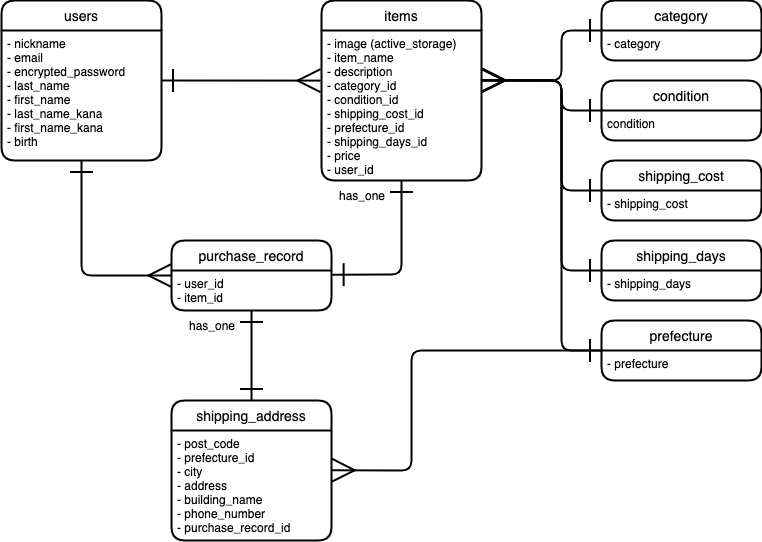

The diagram above was exported from draw.io. Its source (the exported page's mxGraphModel, read from the mxfile embedded in the PNG):
<mxGraphModel dx="1650" dy="648" grid="1" gridSize="10" guides="1" tooltips="1" connect="1" arrows="1" fold="1" page="1" pageScale="1" pageWidth="827" pageHeight="1169" math="0" shadow="0">
  <root>
    <mxCell id="0" />
    <mxCell id="1" parent="0" />
    <mxCell id="20" style="edgeStyle=none;jumpSize=6;html=1;entryX=1.004;entryY=0.105;entryDx=0;entryDy=0;startArrow=ERone;startFill=0;endArrow=ERone;endFill=0;startSize=20;endSize=20;strokeColor=default;strokeWidth=2;exitX=0.5;exitY=1;exitDx=0;exitDy=0;entryPerimeter=0;" edge="1" parent="1" source="3" target="14">
      <mxGeometry relative="1" as="geometry">
        <mxPoint x="380" y="350" as="sourcePoint" />
        <Array as="points">
          <mxPoint x="360" y="434" />
        </Array>
      </mxGeometry>
    </mxCell>
    <mxCell id="2" value="items" style="swimlane;childLayout=stackLayout;horizontal=1;startSize=30;horizontalStack=0;rounded=1;fontSize=14;fontStyle=0;strokeWidth=2;resizeParent=0;resizeLast=1;shadow=0;dashed=0;align=center;" vertex="1" parent="1">
      <mxGeometry x="280" y="160" width="160" height="180" as="geometry" />
    </mxCell>
    <mxCell id="3" value="- image (active_storage)&#10;- item_name&#10;- description&#10;- category_id&#10;- condition_id&#10;- shipping_cost_id&#10;- prefecture_id&#10;- shipping_days_id&#10;- price&#10;- user_id" style="align=left;strokeColor=none;fillColor=none;spacingLeft=4;fontSize=12;verticalAlign=top;resizable=0;rotatable=0;part=1;" vertex="1" parent="2">
      <mxGeometry y="30" width="160" height="150" as="geometry" />
    </mxCell>
    <mxCell id="84" style="edgeStyle=none;jumpSize=6;html=1;exitX=1;exitY=0.5;exitDx=0;exitDy=0;entryX=-0.006;entryY=0.334;entryDx=0;entryDy=0;entryPerimeter=0;startArrow=ERone;startFill=0;endArrow=ERmany;endFill=0;startSize=20;endSize=20;strokeColor=default;strokeWidth=2;" edge="1" parent="1" source="4" target="3">
      <mxGeometry relative="1" as="geometry" />
    </mxCell>
    <mxCell id="4" value="users" style="swimlane;childLayout=stackLayout;horizontal=1;startSize=30;horizontalStack=0;rounded=1;fontSize=14;fontStyle=0;strokeWidth=2;resizeParent=0;resizeLast=1;shadow=0;dashed=0;align=center;" vertex="1" parent="1">
      <mxGeometry x="-40" y="160" width="160" height="160" as="geometry" />
    </mxCell>
    <mxCell id="5" value="- nickname&#10;- email&#10;- encrypted_password&#10;- last_name&#10;- first_name&#10;- last_name_kana&#10;- first_name_kana&#10;- birth" style="align=left;strokeColor=none;fillColor=none;spacingLeft=4;fontSize=12;verticalAlign=top;resizable=0;rotatable=0;part=1;" vertex="1" parent="4">
      <mxGeometry y="30" width="160" height="130" as="geometry" />
    </mxCell>
    <mxCell id="8" style="edgeStyle=none;jumpSize=6;html=1;startArrow=ERone;startFill=0;endArrow=ERmany;endFill=0;startSize=20;endSize=20;strokeColor=default;strokeWidth=2;" edge="1" parent="1" source="5">
      <mxGeometry relative="1" as="geometry">
        <mxPoint x="120" y="240" as="targetPoint" />
      </mxGeometry>
    </mxCell>
    <mxCell id="13" value="purchase_record" style="swimlane;childLayout=stackLayout;horizontal=1;startSize=30;horizontalStack=0;rounded=1;fontSize=14;fontStyle=0;strokeWidth=2;resizeParent=0;resizeLast=1;shadow=0;dashed=0;align=center;" vertex="1" parent="1">
      <mxGeometry x="130" y="400" width="160" height="70" as="geometry" />
    </mxCell>
    <mxCell id="14" value="- user_id&#10;- item_id" style="align=left;strokeColor=none;fillColor=none;spacingLeft=4;fontSize=12;verticalAlign=top;resizable=0;rotatable=0;part=1;" vertex="1" parent="13">
      <mxGeometry y="30" width="160" height="40" as="geometry" />
    </mxCell>
    <mxCell id="16" value="shipping_address" style="swimlane;childLayout=stackLayout;horizontal=1;startSize=30;horizontalStack=0;rounded=1;fontSize=14;fontStyle=0;strokeWidth=2;resizeParent=0;resizeLast=1;shadow=0;dashed=0;align=center;" vertex="1" parent="1">
      <mxGeometry x="130" y="560" width="160" height="140" as="geometry" />
    </mxCell>
    <mxCell id="17" value="- post_code&#10;- prefecture_id&#10;- city&#10;- address&#10;- building_name&#10;- phone_number&#10;- purchase_record_id" style="align=left;strokeColor=none;fillColor=none;spacingLeft=4;fontSize=12;verticalAlign=top;resizable=0;rotatable=0;part=1;" vertex="1" parent="16">
      <mxGeometry y="30" width="160" height="110" as="geometry" />
    </mxCell>
    <mxCell id="21" style="edgeStyle=none;jumpSize=6;html=1;entryX=0;entryY=0.5;entryDx=0;entryDy=0;startArrow=ERone;startFill=0;endArrow=ERmany;endFill=0;startSize=20;endSize=20;strokeColor=default;strokeWidth=2;" edge="1" parent="1" source="5" target="13">
      <mxGeometry relative="1" as="geometry">
        <Array as="points">
          <mxPoint x="40" y="340" />
          <mxPoint x="40" y="435" />
        </Array>
      </mxGeometry>
    </mxCell>
    <mxCell id="44" value="" style="shape=table;startSize=0;container=1;collapsible=1;childLayout=tableLayout;fixedRows=1;rowLines=0;fontStyle=0;align=center;resizeLast=1;strokeColor=none;fillColor=none;" vertex="1" parent="1">
      <mxGeometry x="110" y="470" width="100" height="30" as="geometry" />
    </mxCell>
    <mxCell id="45" value="" style="shape=partialRectangle;collapsible=0;dropTarget=0;pointerEvents=0;fillColor=none;top=0;left=0;bottom=0;right=0;points=[[0,0.5],[1,0.5]];portConstraint=eastwest;" vertex="1" parent="44">
      <mxGeometry width="100" height="30" as="geometry" />
    </mxCell>
    <mxCell id="46" value="" style="shape=partialRectangle;connectable=0;fillColor=none;top=0;left=0;bottom=0;right=0;editable=1;overflow=hidden;" vertex="1" parent="45">
      <mxGeometry width="30" height="30" as="geometry">
        <mxRectangle width="30" height="30" as="alternateBounds" />
      </mxGeometry>
    </mxCell>
    <mxCell id="47" value="has_one" style="shape=partialRectangle;connectable=0;fillColor=none;top=0;left=0;bottom=0;right=0;align=left;spacingLeft=6;overflow=hidden;" vertex="1" parent="45">
      <mxGeometry x="30" width="70" height="30" as="geometry">
        <mxRectangle width="70" height="30" as="alternateBounds" />
      </mxGeometry>
    </mxCell>
    <mxCell id="48" value="" style="shape=table;startSize=0;container=1;collapsible=1;childLayout=tableLayout;fixedRows=1;rowLines=0;fontStyle=0;align=center;resizeLast=1;strokeColor=none;fillColor=none;" vertex="1" parent="1">
      <mxGeometry x="260" y="340" width="90" height="30" as="geometry" />
    </mxCell>
    <mxCell id="49" value="" style="shape=partialRectangle;collapsible=0;dropTarget=0;pointerEvents=0;fillColor=none;top=0;left=0;bottom=0;right=0;points=[[0,0.5],[1,0.5]];portConstraint=eastwest;" vertex="1" parent="48">
      <mxGeometry width="90" height="30" as="geometry" />
    </mxCell>
    <mxCell id="50" value="" style="shape=partialRectangle;connectable=0;fillColor=none;top=0;left=0;bottom=0;right=0;editable=1;overflow=hidden;" vertex="1" parent="49">
      <mxGeometry width="30" height="30" as="geometry">
        <mxRectangle width="30" height="30" as="alternateBounds" />
      </mxGeometry>
    </mxCell>
    <mxCell id="51" value="has_one" style="shape=partialRectangle;connectable=0;fillColor=none;top=0;left=0;bottom=0;right=0;align=left;spacingLeft=6;overflow=hidden;" vertex="1" parent="49">
      <mxGeometry x="30" width="60" height="30" as="geometry">
        <mxRectangle width="60" height="30" as="alternateBounds" />
      </mxGeometry>
    </mxCell>
    <mxCell id="52" style="edgeStyle=none;jumpSize=6;html=1;entryX=0.5;entryY=0;entryDx=0;entryDy=0;startArrow=ERone;startFill=0;endArrow=ERone;endFill=0;startSize=20;endSize=20;strokeColor=default;strokeWidth=2;" edge="1" parent="1" source="14" target="16">
      <mxGeometry relative="1" as="geometry" />
    </mxCell>
    <mxCell id="60" value="prefecture" style="swimlane;childLayout=stackLayout;horizontal=1;startSize=30;horizontalStack=0;rounded=1;fontSize=14;fontStyle=0;strokeWidth=2;resizeParent=0;resizeLast=1;shadow=0;dashed=0;align=center;" vertex="1" parent="1">
      <mxGeometry x="560" y="480" width="160" height="60" as="geometry" />
    </mxCell>
    <mxCell id="61" value="- prefecture" style="align=left;strokeColor=none;fillColor=none;spacingLeft=4;fontSize=12;verticalAlign=top;resizable=0;rotatable=0;part=1;" vertex="1" parent="60">
      <mxGeometry y="30" width="160" height="30" as="geometry" />
    </mxCell>
    <mxCell id="62" value="shipping_days" style="swimlane;childLayout=stackLayout;horizontal=1;startSize=30;horizontalStack=0;rounded=1;fontSize=14;fontStyle=0;strokeWidth=2;resizeParent=0;resizeLast=1;shadow=0;dashed=0;align=center;" vertex="1" parent="1">
      <mxGeometry x="560" y="400" width="160" height="60" as="geometry" />
    </mxCell>
    <mxCell id="63" value="- shipping_days" style="align=left;strokeColor=none;fillColor=none;spacingLeft=4;fontSize=12;verticalAlign=top;resizable=0;rotatable=0;part=1;" vertex="1" parent="62">
      <mxGeometry y="30" width="160" height="30" as="geometry" />
    </mxCell>
    <mxCell id="80" style="edgeStyle=none;jumpSize=6;html=1;exitX=0;exitY=0.5;exitDx=0;exitDy=0;startArrow=ERone;startFill=0;endArrow=ERmany;endFill=0;startSize=20;endSize=20;strokeColor=default;strokeWidth=2;entryX=1;entryY=0.334;entryDx=0;entryDy=0;entryPerimeter=0;" edge="1" parent="1" source="64" target="3">
      <mxGeometry relative="1" as="geometry">
        <mxPoint x="450" y="250" as="targetPoint" />
        <Array as="points">
          <mxPoint x="520" y="270" />
          <mxPoint x="520" y="240" />
        </Array>
      </mxGeometry>
    </mxCell>
    <mxCell id="64" value="condition" style="swimlane;childLayout=stackLayout;horizontal=1;startSize=30;horizontalStack=0;rounded=1;fontSize=14;fontStyle=0;strokeWidth=2;resizeParent=0;resizeLast=1;shadow=0;dashed=0;align=center;" vertex="1" parent="1">
      <mxGeometry x="560" y="240" width="160" height="60" as="geometry" />
    </mxCell>
    <mxCell id="65" value="condition" style="align=left;strokeColor=none;fillColor=none;spacingLeft=4;fontSize=12;verticalAlign=top;resizable=0;rotatable=0;part=1;" vertex="1" parent="64">
      <mxGeometry y="30" width="160" height="30" as="geometry" />
    </mxCell>
    <mxCell id="68" value="category" style="swimlane;childLayout=stackLayout;horizontal=1;startSize=30;horizontalStack=0;rounded=1;fontSize=14;fontStyle=0;strokeWidth=2;resizeParent=0;resizeLast=1;shadow=0;dashed=0;align=center;" vertex="1" parent="1">
      <mxGeometry x="560" y="160" width="160" height="60" as="geometry" />
    </mxCell>
    <mxCell id="69" value="- category" style="align=left;strokeColor=none;fillColor=none;spacingLeft=4;fontSize=12;verticalAlign=top;resizable=0;rotatable=0;part=1;" vertex="1" parent="68">
      <mxGeometry y="30" width="160" height="30" as="geometry" />
    </mxCell>
    <mxCell id="66" value="shipping_cost" style="swimlane;childLayout=stackLayout;horizontal=1;startSize=30;horizontalStack=0;rounded=1;fontSize=14;fontStyle=0;strokeWidth=2;resizeParent=0;resizeLast=1;shadow=0;dashed=0;align=center;" vertex="1" parent="1">
      <mxGeometry x="560" y="320" width="160" height="60" as="geometry" />
    </mxCell>
    <mxCell id="67" value="- shipping_cost" style="align=left;strokeColor=none;fillColor=none;spacingLeft=4;fontSize=12;verticalAlign=top;resizable=0;rotatable=0;part=1;" vertex="1" parent="66">
      <mxGeometry y="30" width="160" height="30" as="geometry" />
    </mxCell>
    <mxCell id="75" style="edgeStyle=none;jumpSize=6;html=1;exitX=0;exitY=0;exitDx=0;exitDy=0;startArrow=ERone;startFill=0;endArrow=ERmany;endFill=0;startSize=20;endSize=20;strokeColor=default;strokeWidth=2;entryX=1.004;entryY=0.331;entryDx=0;entryDy=0;entryPerimeter=0;" edge="1" parent="1" source="67" target="3">
      <mxGeometry relative="1" as="geometry">
        <mxPoint x="450" y="250" as="targetPoint" />
        <Array as="points">
          <mxPoint x="520" y="350" />
          <mxPoint x="520" y="240" />
        </Array>
      </mxGeometry>
    </mxCell>
    <mxCell id="78" style="edgeStyle=none;jumpSize=6;html=1;exitX=0;exitY=0;exitDx=0;exitDy=0;entryX=1.002;entryY=0.361;entryDx=0;entryDy=0;startArrow=ERone;startFill=0;endArrow=ERmany;endFill=0;startSize=20;endSize=20;strokeColor=default;strokeWidth=2;entryPerimeter=0;" edge="1" parent="1" source="61" target="17">
      <mxGeometry relative="1" as="geometry">
        <Array as="points">
          <mxPoint x="370" y="510" />
          <mxPoint x="370" y="630" />
        </Array>
      </mxGeometry>
    </mxCell>
    <mxCell id="79" style="edgeStyle=none;jumpSize=6;html=1;exitX=0;exitY=0;exitDx=0;exitDy=0;startArrow=ERone;startFill=0;endArrow=ERmany;endFill=0;startSize=20;endSize=20;strokeColor=default;strokeWidth=2;entryX=1.005;entryY=0.332;entryDx=0;entryDy=0;entryPerimeter=0;" edge="1" parent="1" source="69" target="3">
      <mxGeometry relative="1" as="geometry">
        <mxPoint x="450" y="250" as="targetPoint" />
        <Array as="points">
          <mxPoint x="520" y="190" />
          <mxPoint x="520" y="240" />
        </Array>
      </mxGeometry>
    </mxCell>
    <mxCell id="81" style="edgeStyle=none;jumpSize=6;html=1;exitX=0;exitY=0;exitDx=0;exitDy=0;startArrow=ERone;startFill=0;endArrow=ERmany;endFill=0;startSize=20;endSize=20;strokeColor=default;strokeWidth=2;entryX=1;entryY=0.332;entryDx=0;entryDy=0;entryPerimeter=0;" edge="1" parent="1" source="63" target="3">
      <mxGeometry relative="1" as="geometry">
        <mxPoint x="450" y="250" as="targetPoint" />
        <Array as="points">
          <mxPoint x="520" y="430" />
          <mxPoint x="520" y="240" />
        </Array>
      </mxGeometry>
    </mxCell>
    <mxCell id="82" style="edgeStyle=none;jumpSize=6;html=1;exitX=0;exitY=0;exitDx=0;exitDy=0;startArrow=ERone;startFill=0;endArrow=ERmany;endFill=0;startSize=20;endSize=20;strokeColor=default;strokeWidth=2;entryX=1.002;entryY=0.331;entryDx=0;entryDy=0;entryPerimeter=0;" edge="1" parent="1" source="61" target="3">
      <mxGeometry relative="1" as="geometry">
        <mxPoint x="450" y="250" as="targetPoint" />
        <Array as="points">
          <mxPoint x="520" y="510" />
          <mxPoint x="520" y="240" />
        </Array>
      </mxGeometry>
    </mxCell>
  </root>
</mxGraphModel>